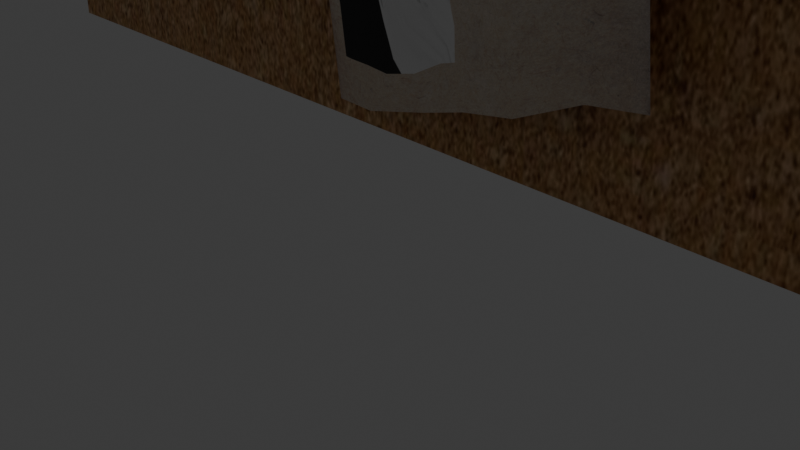 # Source: newspaper_board.blend  (saved by Blender 5.2.44; exported with 4.5.12 LTS)
import bpy
from mathutils import Matrix  # noqa: F401  (used for matrix-valued properties, if any)

bpy.ops.wm.read_factory_settings(use_empty=True)
scene = bpy.context.scene
scene.name = 'Scene'

# ---- collections
col_collection = bpy.data.collections.new('Collection'); scene.collection.children.link(col_collection)

# ---- images (referenced by path relative to the original .blend; pixels are not part of the script)
import os
ASSET_DIR = os.environ.get("B2B_ASSET_DIR", "")  # directory of the original .blend (textures are referenced by path, not embedded)
HERE = os.path.dirname(os.path.abspath(__file__))  # packed textures are extracted next to this script under _unpacked/

def load_image(name, relpath, width, height, colorspace="sRGB"):
    """Load a texture the original file referenced (path relative to the .blend, or extracted next to this script)."""
    p = next((c for c in (os.path.join(HERE, relpath), os.path.join(ASSET_DIR, relpath)) if relpath and os.path.exists(c)), "")
    if p:
        img = bpy.data.images.load(p, check_existing=True)
        img.name = name
    else:  # same state as the original file: an image datablock whose file is absent (Cycles renders it pink)
        img = bpy.data.images.new(name, width, height)
        img.source = "FILE"
        img.filepath = "//" + (relpath or name)
    img.colorspace_settings.name = colorspace
    return img
img_beige_and_black_vintage_breaking_news_instagram_post__7__png = load_image('Beige and Black Vintage Breaking News Instagram Post (7).png', '_unpacked/Beige_and_Black_Vintage_Breaking_News_Instagram_Post__7_.b5793957.png', 1080, 1350, 'sRGB')
img_download__9__jpg = load_image('download (9).jpg', '_unpacked/download__9_.6b17df24.jpg', 675, 1200, 'sRGB')
img_beige_and_black_vintage_breaking_news_instagram_post__4__png = load_image('Beige and Black Vintage Breaking News Instagram Post (4).png', '_unpacked/Beige_and_Black_Vintage_Breaking_News_Instagram_Post__4_.48e1e415.png', 1080, 1350, 'sRGB')
img_beige_and_black_vintage_breaking_news_instagram_post__6__png = load_image('Beige and Black Vintage Breaking News Instagram Post (6).png', '_unpacked/Beige_and_Black_Vintage_Breaking_News_Instagram_Post__6_.c65a81a0.png', 1080, 1350, 'sRGB')

# ---- materials (node trees are filled in below, after node groups)
mat_newspaper = bpy.data.materials.new('Newspaper')
mat_material_001 = bpy.data.materials.new('Material.001')
mat_material_003 = bpy.data.materials.new('Material.003')
mat_material_002 = bpy.data.materials.new('Material.002')

# ---- material node trees
mat_newspaper.use_nodes = True; mat_newspaper.node_tree.nodes.clear()
_N = mat_newspaper.node_tree.nodes; _L = mat_newspaper.node_tree.links
n0 = _N.new('ShaderNodeBsdfPrincipled'); n0.name = 'Principled BSDF'; n0.location = (-259, 118)
n0.inputs[10].default_value = 0.005
n0.inputs[13].default_value = 0.4849
n0.inputs[25].default_value = 0.3973
n1 = _N.new('ShaderNodeOutputMaterial'); n1.name = 'Material Output'; n1.location = (200, 100)
n2 = _N.new('ShaderNodeTexImage'); n2.name = 'Image Texture'; n2.location = (-717, 101)
n2.image = img_beige_and_black_vintage_breaking_news_instagram_post__7__png
_L.new(n0.outputs[0], n1.inputs[0])
_L.new(n2.outputs[0], n0.inputs[0])
n1.is_active_output = True
mat_material_001.use_nodes = True; mat_material_001.node_tree.nodes.clear()
_N = mat_material_001.node_tree.nodes; _L = mat_material_001.node_tree.links
n0 = _N.new('ShaderNodeBsdfPrincipled'); n0.name = 'Principled BSDF'; n0.location = (-200, 100)
n0.inputs[10].default_value = 0.005
n1 = _N.new('ShaderNodeOutputMaterial'); n1.name = 'Material Output'; n1.location = (200, 100)
n2 = _N.new('ShaderNodeTexImage'); n2.name = 'Image Texture'; n2.location = (-638, 93)
n2.image = img_download__9__jpg
_L.new(n0.outputs[0], n1.inputs[0])
_L.new(n2.outputs[0], n0.inputs[0])
n1.is_active_output = True
mat_material_003.use_nodes = True; mat_material_003.node_tree.nodes.clear()
_N = mat_material_003.node_tree.nodes; _L = mat_material_003.node_tree.links
n0 = _N.new('ShaderNodeBsdfPrincipled'); n0.name = 'Principled BSDF'; n0.location = (-200, 100)
n0.inputs[10].default_value = 0.005
n1 = _N.new('ShaderNodeOutputMaterial'); n1.name = 'Material Output'; n1.location = (200, 100)
n2 = _N.new('ShaderNodeTexImage'); n2.name = 'Image Texture'; n2.location = (-593, 134)
n2.image = img_beige_and_black_vintage_breaking_news_instagram_post__4__png
_L.new(n0.outputs[0], n1.inputs[0])
_L.new(n2.outputs[0], n0.inputs[0])
n1.is_active_output = True
mat_material_002.use_nodes = True; mat_material_002.node_tree.nodes.clear()
_N = mat_material_002.node_tree.nodes; _L = mat_material_002.node_tree.links
n0 = _N.new('ShaderNodeBsdfPrincipled'); n0.name = 'Principled BSDF'; n0.location = (-200, 100)
n0.inputs[10].default_value = 0.005
n1 = _N.new('ShaderNodeOutputMaterial'); n1.name = 'Material Output'; n1.location = (200, 100)
n2 = _N.new('ShaderNodeTexImage'); n2.name = 'Image Texture'; n2.location = (-631, 108)
n2.image = img_beige_and_black_vintage_breaking_news_instagram_post__6__png
_L.new(n0.outputs[0], n1.inputs[0])
_L.new(n2.outputs[0], n0.inputs[0])
n1.is_active_output = True

# ---- world
world_world = bpy.data.worlds.new('World'); scene.world = world_world
world_world.use_nodes = True; world_world.node_tree.nodes.clear()
_N = world_world.node_tree.nodes; _L = world_world.node_tree.links
n0 = _N.new('ShaderNodeOutputWorld'); n0.name = 'World Output'; n0.location = (200, 100)
n1 = _N.new('ShaderNodeBackground'); n1.name = 'Background'; n1.location = (-200, 100)
n1.inputs[0].default_value = (0.05088, 0.05088, 0.05088, 1.0)
_L.new(n1.outputs[0], n0.inputs[0])
n0.is_active_output = True
world_world.color = (0.05088, 0.05088, 0.05088)
world_world.sun_shadow_jitter_overblur = 0.0

# ---- cameras
cam_camera = bpy.data.cameras.new('Camera')
cam_camera.clip_end = 100.0
cam_camera.ortho_scale = 7.314

# ---- lights
light_light = bpy.data.lights.new('Light', 'POINT')
light_light.energy = 1000.0
light_light.shadow_soft_size = 0.1

# ---- meshes
me_plane_001 = bpy.data.meshes.new('Plane.001')
me_plane_001.from_pydata([(-1.005, -1.051, 0.03898), (1.016, -1.186, 0.097), (-0.9833, 0.9217, 0.03671), (1.016, 0.8845, 0.05336), (-0.9877, 0.651, 0.05432), (-0.9862, 0.3955, 0.05621), (-0.9843, 0.1476, 0.05282), (-0.9876, -0.09991, 0.05418), (-0.987, -0.3364, 0.04462), (-0.9997, -0.5851, 0.05601), (-0.9946, -0.8084, 0.03353), (-0.7535, -1.089, 0.06098), (-0.4788, -1.111, 0.04877), (-0.2226, -1.153, 0.06801), (0.002926, -1.221, 0.1341), (0.2666, -1.23, 0.1245), (0.526, -1.223, 0.1098), (0.7657, -1.221, 0.1187), (1.024, -0.9482, 0.09591), (1.022, -0.7179, 0.1093), (1.033, -0.4554, 0.09031), (1.021, -0.2239, 0.114), (1.02, 0.0389, 0.1074), (1.025, 0.3254, 0.08014), (1.019, 0.5988, 0.07208), (0.7756, 0.844, 0.06891), (0.5324, 0.8086, 0.08523), (0.2849, 0.7862, 0.0983), (0.03474, 0.7855, 0.1008), (-0.2189, 0.8044, 0.09437), (-0.4756, 0.8357, 0.08269), (-0.7314, 0.8742, 0.06476), (-0.7485, -0.8616, 0.07057), (-0.7255, -0.6105, 0.04727), (-0.7419, -0.4011, 0.0899), (-0.7207, -0.1393, 0.06155), (-0.7202, 0.1061, 0.06455), (-0.7284, 0.3487, 0.07772), (-0.7331, 0.6032, 0.07976), (-0.4781, -0.8951, 0.06995), (-0.4838, -0.6827, 0.09987), (-0.4659, -0.4363, 0.08461), (-0.4658, -0.2014, 0.09457), (-0.4785, 0.02764, 0.1212), (-0.46, 0.3103, 0.08249), (-0.4613, 0.5789, 0.07251), (-0.2436, -0.9667, 0.1292), (-0.2277, -0.7336, 0.1239), (-0.2251, -0.5078, 0.137), (-0.2164, -0.2637, 0.1325), (-0.2211, -0.02391, 0.1443), (-0.2017, 0.2653, 0.1008), (-0.2188, 0.5159, 0.1182), (0.03833, -0.9722, 0.09863), (0.007225, -0.7957, 0.1764), (0.04235, -0.5303, 0.1313), (0.03617, -0.3041, 0.1531), (0.03639, -0.05526, 0.1542), (0.0502, 0.2325, 0.1173), (0.04688, 0.5108, 0.1035), (0.2726, -1.015, 0.1399), (0.2752, -0.7973, 0.1575), (0.289, -0.5543, 0.1479), (0.3012, -0.2986, 0.1323), (0.2902, -0.06263, 0.1528), (0.2982, 0.2224, 0.1234), (0.2825, 0.4812, 0.1346), (0.5356, -0.9989, 0.1156), (0.543, -0.7689, 0.1204), (0.5486, -0.5299, 0.1215), (0.5429, -0.2956, 0.1373), (0.5304, -0.05948, 0.1591), (0.54, 0.2326, 0.1236), (0.5398, 0.5223, 0.0998), (0.785, -0.9758, 0.1014), (0.788, -0.7449, 0.11), (0.7731, -0.5335, 0.149), (0.7747, -0.2829, 0.1471), (0.776, -0.0186, 0.1371), (0.7837, 0.2732, 0.1038), (0.7841, 0.5637, 0.07859)], [], [(80, 24, 3, 25), (4, 38, 31, 2), (38, 45, 30, 31), (45, 52, 29, 30), (52, 59, 28, 29), (59, 66, 27, 28), (66, 73, 26, 27), (73, 80, 25, 26), (0, 11, 32, 10), (10, 32, 33, 9), (9, 33, 34, 8), (8, 34, 35, 7), (7, 35, 36, 6), (6, 36, 37, 5), (5, 37, 38, 4), (11, 12, 39, 32), (32, 39, 40, 33), (33, 40, 41, 34), (34, 41, 42, 35), (35, 42, 43, 36), (36, 43, 44, 37), (37, 44, 45, 38), (12, 13, 46, 39), (39, 46, 47, 40), (40, 47, 48, 41), (41, 48, 49, 42), (42, 49, 50, 43), (43, 50, 51, 44), (44, 51, 52, 45), (13, 14, 53, 46), (46, 53, 54, 47), (47, 54, 55, 48), (48, 55, 56, 49), (49, 56, 57, 50), (50, 57, 58, 51), (51, 58, 59, 52), (14, 15, 60, 53), (53, 60, 61, 54), (54, 61, 62, 55), (55, 62, 63, 56), (56, 63, 64, 57), (57, 64, 65, 58), (58, 65, 66, 59), (15, 16, 67, 60), (60, 67, 68, 61), (61, 68, 69, 62), (62, 69, 70, 63), (63, 70, 71, 64), (64, 71, 72, 65), (65, 72, 73, 66), (16, 17, 74, 67), (67, 74, 75, 68), (68, 75, 76, 69), (69, 76, 77, 70), (70, 77, 78, 71), (71, 78, 79, 72), (72, 79, 80, 73), (17, 1, 18, 74), (74, 18, 19, 75), (75, 19, 20, 76), (76, 20, 21, 77), (77, 21, 22, 78), (78, 22, 23, 79), (79, 23, 24, 80)])
_uv = me_plane_001.uv_layers.new(name='UVMap')
_uv.uv.foreach_set('vector', [0.8752, 0.1262, 0.8752, 0.0007463, 1.0, 0.0007463, 1.0, 0.1262, 0.8752, 1.004, 0.8752, 0.879, 1.0, 0.879, 1.0, 1.004, 0.8752, 0.879, 0.8752, 0.7535, 1.0, 0.7535, 1.0, 0.879, 0.8752, 0.7535, 0.8752, 0.6281, 1.0, 0.6281, 1.0, 0.7535, 0.8752, 0.6281, 0.8752, 0.5026, 1.0, 0.5026, 1.0, 0.6281, 0.8752, 0.5026, 0.8752, 0.3771, 1.0, 0.3771, 1.0, 0.5026, 0.8752, 0.3771, 0.8752, 0.2517, 1.0, 0.2517, 1.0, 0.3771, 0.8752, 0.2517, 0.8752, 0.1262, 1.0, 0.1262, 1.0, 0.2517, 0.001861, 1.004, 0.001861, 0.879, 0.1266, 0.879, 0.1266, 1.004, 0.1266, 1.004, 0.1266, 0.879, 0.2514, 0.879, 0.2514, 1.004, 0.2514, 1.004, 0.2514, 0.879, 0.3762, 0.879, 0.3762, 1.004, 0.3762, 1.004, 0.3762, 0.879, 0.5009, 0.879, 0.5009, 1.004, 0.5009, 1.004, 0.5009, 0.879, 0.6257, 0.879, 0.6257, 1.004, 0.6257, 1.004, 0.6257, 0.879, 0.7505, 0.879, 0.7505, 1.004, 0.7505, 1.004, 0.7505, 0.879, 0.8752, 0.879, 0.8752, 1.004, 0.001861, 0.879, 0.001861, 0.7535, 0.1266, 0.7535, 0.1266, 0.879, 0.1266, 0.879, 0.1266, 0.7535, 0.2514, 0.7535, 0.2514, 0.879, 0.2514, 0.879, 0.2514, 0.7535, 0.3762, 0.7535, 0.3762, 0.879, 0.3762, 0.879, 0.3762, 0.7535, 0.5009, 0.7535, 0.5009, 0.879, 0.5009, 0.879, 0.5009, 0.7535, 0.6257, 0.7535, 0.6257, 0.879, 0.6257, 0.879, 0.6257, 0.7535, 0.7505, 0.7535, 0.7505, 0.879, 0.7505, 0.879, 0.7505, 0.7535, 0.8752, 0.7535, 0.8752, 0.879, 0.001861, 0.7535, 0.001861, 0.6281, 0.1266, 0.6281, 0.1266, 0.7535, 0.1266, 0.7535, 0.1266, 0.6281, 0.2514, 0.6281, 0.2514, 0.7535, 0.2514, 0.7535, 0.2514, 0.6281, 0.3762, 0.6281, 0.3762, 0.7535, 0.3762, 0.7535, 0.3762, 0.6281, 0.5009, 0.6281, 0.5009, 0.7535, 0.5009, 0.7535, 0.5009, 0.6281, 0.6257, 0.6281, 0.6257, 0.7535, 0.6257, 0.7535, 0.6257, 0.6281, 0.7505, 0.6281, 0.7505, 0.7535, 0.7505, 0.7535, 0.7505, 0.6281, 0.8752, 0.6281, 0.8752, 0.7535, 0.001861, 0.6281, 0.001861, 0.5026, 0.1266, 0.5026, 0.1266, 0.6281, 0.1266, 0.6281, 0.1266, 0.5026, 0.2514, 0.5026, 0.2514, 0.6281, 0.2514, 0.6281, 0.2514, 0.5026, 0.3762, 0.5026, 0.3762, 0.6281, 0.3762, 0.6281, 0.3762, 0.5026, 0.5009, 0.5026, 0.5009, 0.6281, 0.5009, 0.6281, 0.5009, 0.5026, 0.6257, 0.5026, 0.6257, 0.6281, 0.6257, 0.6281, 0.6257, 0.5026, 0.7505, 0.5026, 0.7505, 0.6281, 0.7505, 0.6281, 0.7505, 0.5026, 0.8752, 0.5026, 0.8752, 0.6281, 0.001861, 0.5026, 0.001861, 0.3771, 0.1266, 0.3771, 0.1266, 0.5026, 0.1266, 0.5026, 0.1266, 0.3771, 0.2514, 0.3771, 0.2514, 0.5026, 0.2514, 0.5026, 0.2514, 0.3771, 0.3762, 0.3771, 0.3762, 0.5026, 0.3762, 0.5026, 0.3762, 0.3771, 0.5009, 0.3771, 0.5009, 0.5026, 0.5009, 0.5026, 0.5009, 0.3771, 0.6257, 0.3771, 0.6257, 0.5026, 0.6257, 0.5026, 0.6257, 0.3771, 0.7505, 0.3771, 0.7505, 0.5026, 0.7505, 0.5026, 0.7505, 0.3771, 0.8752, 0.3771, 0.8752, 0.5026, 0.001861, 0.3771, 0.001861, 0.2517, 0.1266, 0.2517, 0.1266, 0.3771, 0.1266, 0.3771, 0.1266, 0.2517, 0.2514, 0.2517, 0.2514, 0.3771, 0.2514, 0.3771, 0.2514, 0.2517, 0.3762, 0.2517, 0.3762, 0.3771, 0.3762, 0.3771, 0.3762, 0.2517, 0.5009, 0.2517, 0.5009, 0.3771, 0.5009, 0.3771, 0.5009, 0.2517, 0.6257, 0.2517, 0.6257, 0.3771, 0.6257, 0.3771, 0.6257, 0.2517, 0.7505, 0.2517, 0.7505, 0.3771, 0.7505, 0.3771, 0.7505, 0.2517, 0.8752, 0.2517, 0.8752, 0.3771, 0.001861, 0.2517, 0.001861, 0.1262, 0.1266, 0.1262, 0.1266, 0.2517, 0.1266, 0.2517, 0.1266, 0.1262, 0.2514, 0.1262, 0.2514, 0.2517, 0.2514, 0.2517, 0.2514, 0.1262, 0.3762, 0.1262, 0.3762, 0.2517, 0.3762, 0.2517, 0.3762, 0.1262, 0.5009, 0.1262, 0.5009, 0.2517, 0.5009, 0.2517, 0.5009, 0.1262, 0.6257, 0.1262, 0.6257, 0.2517, 0.6257, 0.2517, 0.6257, 0.1262, 0.7505, 0.1262, 0.7505, 0.2517, 0.7505, 0.2517, 0.7505, 0.1262, 0.8752, 0.1262, 0.8752, 0.2517, 0.001861, 0.1262, 0.001861, 0.0007463, 0.1266, 0.0007463, 0.1266, 0.1262, 0.1266, 0.1262, 0.1266, 0.0007463, 0.2514, 0.0007463, 0.2514, 0.1262, 0.2514, 0.1262, 0.2514, 0.0007463, 0.3762, 0.0007463, 0.3762, 0.1262, 0.3762, 0.1262, 0.3762, 0.0007463, 0.5009, 0.0007463, 0.5009, 0.1262, 0.5009, 0.1262, 0.5009, 0.0007463, 0.6257, 0.0007463, 0.6257, 0.1262, 0.6257, 0.1262, 0.6257, 0.0007463, 0.7505, 0.0007463, 0.7505, 0.1262, 0.7505, 0.1262, 0.7505, 0.0007463, 0.8752, 0.0007463, 0.8752, 0.1262])
me_plane_001.materials.append(mat_newspaper)
me_plane_001.update()
me_plane_002 = bpy.data.meshes.new('Plane.002')
me_plane_002.from_pydata([(-1.0, -1.0, 0.0), (1.0, -1.0, 0.0), (-1.0, 1.0, 0.0), (1.0, 1.0, 0.0)], [], [(0, 1, 3, 2)])
_uv = me_plane_002.uv_layers.new(name='UVMap')
_uv.uv.foreach_set('vector', [0.0, 0.0, 1.0, 0.0, 1.0, 1.0, 0.0, 1.0])
me_plane_002.materials.append(mat_material_001)
me_plane_002.update()
me_plane_005 = bpy.data.meshes.new('Plane.005')
me_plane_005.from_pydata([(-1.03, -0.994, 0.01644), (0.7862, -0.9577, 0.09305), (-1.043, 1.008, 0.02738), (0.96, 1.008, 0.02532), (-1.038, 0.7216, 0.02393), (-1.063, 0.4407, 0.03991), (-1.08, 0.1583, 0.05064), (-1.101, -0.1234, 0.06334), (-1.087, -0.4117, 0.054), (-1.036, -0.7072, 0.02011), (-0.7909, -0.9849, 0.0411), (-0.5155, -0.9827, 0.04011), (-0.3049, -0.968, 0.08119), (-0.04968, -0.9619, 0.09264), (0.2178, -0.9583, 0.09721), (0.4966, -0.9569, 0.09683), (0.7889, -0.6724, 0.09326), (0.7759, -0.3843, 0.1082), (0.8371, -0.1106, 0.07823), (0.8512, 0.1721, 0.07926), (0.9577, 0.4371, 0.0199), (0.9693, 0.7203, 0.01812), (0.6721, 1.008, 0.02667), (0.354, 1.014, 0.04726), (0.05774, 1.016, 0.05399), (-0.1487, 1.001, 0.003703), (-0.4909, 1.012, 0.03952), (-0.7255, 1.002, 0.007144), (-0.7987, -0.6977, 0.04677), (-0.8059, -0.4106, 0.05339), (-0.7729, -0.1313, 0.03445), (-0.7912, 0.1578, 0.04802), (-0.7827, 0.4418, 0.04314), (-0.7354, 0.7184, 0.01336), (-0.5415, -0.692, 0.05823), (-0.5174, -0.4109, 0.04544), (-0.5337, -0.1222, 0.06051), (-0.49, 0.155, 0.03606), (-0.5481, 0.4517, 0.0753), (-0.4687, 0.7221, 0.02535), (-0.3136, -0.6806, 0.08821), (-0.3059, -0.3964, 0.08732), (-0.2989, -0.1122, 0.08853), (-0.3306, 0.1794, 0.1148), (-0.239, 0.4473, 0.05944), (-0.2441, 0.7339, 0.06395), (-0.05515, -0.6751, 0.09783), (-0.02226, -0.3958, 0.08126), (0.01166, -0.1168, 0.06644), (-0.01564, 0.1739, 0.09217), (5.26e-05, 0.4563, 0.08782), (0.09776, 0.7231, 0.02799), (0.2468, -0.6781, 0.07988), (0.262, -0.3954, 0.07599), (0.2429, -0.1062, 0.09733), (0.2604, 0.1759, 0.09507), (0.3661, 0.4409, 0.03427), (0.4209, 0.7159, 0.0038), (0.4702, -0.666, 0.1159), (0.542, -0.3943, 0.07593), (0.522, -0.1049, 0.09831), (0.5486, 0.1754, 0.09099), (0.6173, 0.4476, 0.05524), (0.6285, 0.731, 0.05328)], [], [(63, 21, 3, 22), (4, 33, 27, 2), (33, 39, 26, 27), (39, 45, 25, 26), (45, 51, 24, 25), (51, 57, 23, 24), (57, 63, 22, 23), (0, 10, 28, 9), (9, 28, 29, 8), (8, 29, 30, 7), (7, 30, 31, 6), (6, 31, 32, 5), (5, 32, 33, 4), (10, 11, 34, 28), (28, 34, 35, 29), (29, 35, 36, 30), (30, 36, 37, 31), (31, 37, 38, 32), (32, 38, 39, 33), (11, 12, 40, 34), (34, 40, 41, 35), (35, 41, 42, 36), (36, 42, 43, 37), (37, 43, 44, 38), (38, 44, 45, 39), (12, 13, 46, 40), (40, 46, 47, 41), (41, 47, 48, 42), (42, 48, 49, 43), (43, 49, 50, 44), (44, 50, 51, 45), (13, 14, 52, 46), (46, 52, 53, 47), (47, 53, 54, 48), (48, 54, 55, 49), (49, 55, 56, 50), (50, 56, 57, 51), (14, 15, 58, 52), (52, 58, 59, 53), (53, 59, 60, 54), (54, 60, 61, 55), (55, 61, 62, 56), (56, 62, 63, 57), (15, 1, 16, 58), (58, 16, 17, 59), (59, 17, 18, 60), (60, 18, 19, 61), (61, 19, 20, 62), (62, 20, 21, 63)])
_uv = me_plane_005.uv_layers.new(name='UVMap')
_uv.uv.foreach_set('vector', [0.8571, 0.8571, 1.0, 0.8571, 1.0, 1.0, 0.8571, 1.0, 0.0, 0.8571, 0.1429, 0.8571, 0.1429, 1.0, 0.0, 1.0, 0.1429, 0.8571, 0.2857, 0.8571, 0.2857, 1.0, 0.1429, 1.0, 0.2857, 0.8571, 0.4286, 0.8571, 0.4286, 1.0, 0.2857, 1.0, 0.4286, 0.8571, 0.5714, 0.8571, 0.5714, 1.0, 0.4286, 1.0, 0.5714, 0.8571, 0.7143, 0.8571, 0.7143, 1.0, 0.5714, 1.0, 0.7143, 0.8571, 0.8571, 0.8571, 0.8571, 1.0, 0.7143, 1.0, 0.0, 0.0, 0.1429, 0.0, 0.1429, 0.1429, 0.0, 0.1429, 0.0, 0.1429, 0.1429, 0.1429, 0.1429, 0.2857, 0.0, 0.2857, 0.0, 0.2857, 0.1429, 0.2857, 0.1429, 0.4286, 0.0, 0.4286, 0.0, 0.4286, 0.1429, 0.4286, 0.1429, 0.5714, 0.0, 0.5714, 0.0, 0.5714, 0.1429, 0.5714, 0.1429, 0.7143, 0.0, 0.7143, 0.0, 0.7143, 0.1429, 0.7143, 0.1429, 0.8571, 0.0, 0.8571, 0.1429, 0.0, 0.2857, 0.0, 0.2857, 0.1429, 0.1429, 0.1429, 0.1429, 0.1429, 0.2857, 0.1429, 0.2857, 0.2857, 0.1429, 0.2857, 0.1429, 0.2857, 0.2857, 0.2857, 0.2857, 0.4286, 0.1429, 0.4286, 0.1429, 0.4286, 0.2857, 0.4286, 0.2857, 0.5714, 0.1429, 0.5714, 0.1429, 0.5714, 0.2857, 0.5714, 0.2857, 0.7143, 0.1429, 0.7143, 0.1429, 0.7143, 0.2857, 0.7143, 0.2857, 0.8571, 0.1429, 0.8571, 0.2857, 0.0, 0.4286, 0.0, 0.4286, 0.1429, 0.2857, 0.1429, 0.2857, 0.1429, 0.4286, 0.1429, 0.4286, 0.2857, 0.2857, 0.2857, 0.2857, 0.2857, 0.4286, 0.2857, 0.4286, 0.4286, 0.2857, 0.4286, 0.2857, 0.4286, 0.4286, 0.4286, 0.4286, 0.5714, 0.2857, 0.5714, 0.2857, 0.5714, 0.4286, 0.5714, 0.4286, 0.7143, 0.2857, 0.7143, 0.2857, 0.7143, 0.4286, 0.7143, 0.4286, 0.8571, 0.2857, 0.8571, 0.4286, 0.0, 0.5714, 0.0, 0.5714, 0.1429, 0.4286, 0.1429, 0.4286, 0.1429, 0.5714, 0.1429, 0.5714, 0.2857, 0.4286, 0.2857, 0.4286, 0.2857, 0.5714, 0.2857, 0.5714, 0.4286, 0.4286, 0.4286, 0.4286, 0.4286, 0.5714, 0.4286, 0.5714, 0.5714, 0.4286, 0.5714, 0.4286, 0.5714, 0.5714, 0.5714, 0.5714, 0.7143, 0.4286, 0.7143, 0.4286, 0.7143, 0.5714, 0.7143, 0.5714, 0.8571, 0.4286, 0.8571, 0.5714, 0.0, 0.7143, 0.0, 0.7143, 0.1429, 0.5714, 0.1429, 0.5714, 0.1429, 0.7143, 0.1429, 0.7143, 0.2857, 0.5714, 0.2857, 0.5714, 0.2857, 0.7143, 0.2857, 0.7143, 0.4286, 0.5714, 0.4286, 0.5714, 0.4286, 0.7143, 0.4286, 0.7143, 0.5714, 0.5714, 0.5714, 0.5714, 0.5714, 0.7143, 0.5714, 0.7143, 0.7143, 0.5714, 0.7143, 0.5714, 0.7143, 0.7143, 0.7143, 0.7143, 0.8571, 0.5714, 0.8571, 0.7143, 0.0, 0.8571, 0.0, 0.8571, 0.1429, 0.7143, 0.1429, 0.7143, 0.1429, 0.8571, 0.1429, 0.8571, 0.2857, 0.7143, 0.2857, 0.7143, 0.2857, 0.8571, 0.2857, 0.8571, 0.4286, 0.7143, 0.4286, 0.7143, 0.4286, 0.8571, 0.4286, 0.8571, 0.5714, 0.7143, 0.5714, 0.7143, 0.5714, 0.8571, 0.5714, 0.8571, 0.7143, 0.7143, 0.7143, 0.7143, 0.7143, 0.8571, 0.7143, 0.8571, 0.8571, 0.7143, 0.8571, 0.8571, 0.0, 1.0, 0.0, 1.0, 0.1429, 0.8571, 0.1429, 0.8571, 0.1429, 1.0, 0.1429, 1.0, 0.2857, 0.8571, 0.2857, 0.8571, 0.2857, 1.0, 0.2857, 1.0, 0.4286, 0.8571, 0.4286, 0.8571, 0.4286, 1.0, 0.4286, 1.0, 0.5714, 0.8571, 0.5714, 0.8571, 0.5714, 1.0, 0.5714, 1.0, 0.7143, 0.8571, 0.7143, 0.8571, 0.7143, 1.0, 0.7143, 1.0, 0.8571, 0.8571, 0.8571])
me_plane_005.materials.append(mat_material_003)
me_plane_005.update()
me_plane_006 = bpy.data.meshes.new('Plane.006')
me_plane_006.from_pydata([(-1.739, -0.6728, 0.0797), (0.03109, -0.6534, 0.1395), (-1.842, 1.268, 0.08374), (0.1075, 1.264, 0.09232), (-1.791, 0.9143, 0.08635), (-1.731, 0.6534, 0.06786), (-1.773, 0.2423, 0.06647), (-1.753, -0.03326, 0.07136), (-1.698, -0.2959, 0.0756), (-1.523, -0.711, 0.09178), (-1.168, -0.7022, 0.1005), (-0.9023, -0.6868, 0.1152), (-0.6213, -0.6943, 0.127), (-0.2513, -0.6336, 0.1353), (0.08242, -0.2828, 0.1374), (0.05616, -0.00883, 0.1305), (0.05008, 0.2874, 0.1197), (0.1048, 0.6527, 0.1066), (0.05387, 0.9179, 0.09972), (-0.2114, 1.264, 0.08976), (-0.5693, 1.241, 0.08758), (-0.8823, 1.223, 0.08252), (-1.228, 1.231, 0.08336), (-1.549, 1.249, 0.08444), (-1.457, -0.3567, 0.08558), (-1.463, -0.04686, 0.09822), (-1.411, 0.2974, 0.07088), (-1.425, 0.6306, 0.0783), (-1.484, 0.9026, 0.08185), (-1.195, -0.4176, 0.09619), (-1.093, -0.05994, 0.1026), (-1.171, 0.2532, 0.07541), (-1.126, 0.586, 0.07295), (-1.22, 0.8664, 0.07555), (-0.8234, -0.3367, 0.1092), (-0.8573, -0.08548, 0.08411), (-0.899, 0.2377, 0.06494), (-0.867, 0.6126, 0.05909), (-0.9137, 0.8609, 0.08057), (-0.6102, -0.3752, 0.124), (-0.6303, -0.07493, 0.1161), (-0.5822, 0.3721, 0.1204), (-0.5433, 0.6347, 0.07522), (-0.5409, 0.893, 0.09723), (-0.2905, -0.3448, 0.1344), (-0.3367, -0.07182, 0.1275), (-0.2744, 0.3288, 0.1304), (-0.2981, 0.6196, 0.1186), (-0.2785, 0.884, 0.0943)], [], [(48, 18, 3, 19), (4, 28, 23, 2), (28, 33, 22, 23), (33, 38, 21, 22), (38, 43, 20, 21), (43, 48, 19, 20), (0, 9, 24, 8), (8, 24, 25, 7), (7, 25, 26, 6), (6, 26, 27, 5), (5, 27, 28, 4), (9, 10, 29, 24), (24, 29, 30, 25), (25, 30, 31, 26), (26, 31, 32, 27), (27, 32, 33, 28), (10, 11, 34, 29), (29, 34, 35, 30), (30, 35, 36, 31), (31, 36, 37, 32), (32, 37, 38, 33), (11, 12, 39, 34), (34, 39, 40, 35), (35, 40, 41, 36), (36, 41, 42, 37), (37, 42, 43, 38), (12, 13, 44, 39), (39, 44, 45, 40), (40, 45, 46, 41), (41, 46, 47, 42), (42, 47, 48, 43), (13, 1, 14, 44), (44, 14, 15, 45), (45, 15, 16, 46), (46, 16, 17, 47), (47, 17, 18, 48)])
_uv = me_plane_006.uv_layers.new(name='UVMap')
_uv.uv.foreach_set('vector', [0.8333, 0.8333, 1.0, 0.8333, 1.0, 1.0, 0.8333, 1.0, 0.0, 0.8333, 0.1667, 0.8333, 0.1667, 1.0, 0.0, 1.0, 0.1667, 0.8333, 0.3333, 0.8333, 0.3333, 1.0, 0.1667, 1.0, 0.3333, 0.8333, 0.5, 0.8333, 0.5, 1.0, 0.3333, 1.0, 0.5, 0.8333, 0.6667, 0.8333, 0.6667, 1.0, 0.5, 1.0, 0.6667, 0.8333, 0.8333, 0.8333, 0.8333, 1.0, 0.6667, 1.0, 0.0, 0.0, 0.1667, 0.0, 0.1667, 0.1667, 0.0, 0.1667, 0.0, 0.1667, 0.1667, 0.1667, 0.1667, 0.3333, 0.0, 0.3333, 0.0, 0.3333, 0.1667, 0.3333, 0.1667, 0.5, 0.0, 0.5, 0.0, 0.5, 0.1667, 0.5, 0.1667, 0.6667, 0.0, 0.6667, 0.0, 0.6667, 0.1667, 0.6667, 0.1667, 0.8333, 0.0, 0.8333, 0.1667, 0.0, 0.3333, 0.0, 0.3333, 0.1667, 0.1667, 0.1667, 0.1667, 0.1667, 0.3333, 0.1667, 0.3333, 0.3333, 0.1667, 0.3333, 0.1667, 0.3333, 0.3333, 0.3333, 0.3333, 0.5, 0.1667, 0.5, 0.1667, 0.5, 0.3333, 0.5, 0.3333, 0.6667, 0.1667, 0.6667, 0.1667, 0.6667, 0.3333, 0.6667, 0.3333, 0.8333, 0.1667, 0.8333, 0.3333, 0.0, 0.5, 0.0, 0.5, 0.1667, 0.3333, 0.1667, 0.3333, 0.1667, 0.5, 0.1667, 0.5, 0.3333, 0.3333, 0.3333, 0.3333, 0.3333, 0.5, 0.3333, 0.5, 0.5, 0.3333, 0.5, 0.3333, 0.5, 0.5, 0.5, 0.5, 0.6667, 0.3333, 0.6667, 0.3333, 0.6667, 0.5, 0.6667, 0.5, 0.8333, 0.3333, 0.8333, 0.5, 0.0, 0.6667, 0.0, 0.6667, 0.1667, 0.5, 0.1667, 0.5, 0.1667, 0.6667, 0.1667, 0.6667, 0.3333, 0.5, 0.3333, 0.5, 0.3333, 0.6667, 0.3333, 0.6667, 0.5, 0.5, 0.5, 0.5, 0.5, 0.6667, 0.5, 0.6667, 0.6667, 0.5, 0.6667, 0.5, 0.6667, 0.6667, 0.6667, 0.6667, 0.8333, 0.5, 0.8333, 0.6667, 0.0, 0.8333, 0.0, 0.8333, 0.1667, 0.6667, 0.1667, 0.6667, 0.1667, 0.8333, 0.1667, 0.8333, 0.3333, 0.6667, 0.3333, 0.6667, 0.3333, 0.8333, 0.3333, 0.8333, 0.5, 0.6667, 0.5, 0.6667, 0.5, 0.8333, 0.5, 0.8333, 0.6667, 0.6667, 0.6667, 0.6667, 0.6667, 0.8333, 0.6667, 0.8333, 0.8333, 0.6667, 0.8333, 0.8333, 0.0, 1.0, 0.0, 1.0, 0.1667, 0.8333, 0.1667, 0.8333, 0.1667, 1.0, 0.1667, 1.0, 0.3333, 0.8333, 0.3333, 0.8333, 0.3333, 1.0, 0.3333, 1.0, 0.5, 0.8333, 0.5, 0.8333, 0.5, 1.0, 0.5, 1.0, 0.6667, 0.8333, 0.6667, 0.8333, 0.6667, 1.0, 0.6667, 1.0, 0.8333, 0.8333, 0.8333])
me_plane_006.materials.append(mat_material_002)
me_plane_006.update()

# ---- objects
ob_light = bpy.data.objects.new('Light', light_light)
ob_camera = bpy.data.objects.new('Camera', cam_camera)
ob_empty = bpy.data.objects.new('Empty', img_beige_and_black_vintage_breaking_news_instagram_post__7__png)
ob_plane = bpy.data.objects.new('Plane', me_plane_001)
ob_plane_001 = bpy.data.objects.new('Plane.001', me_plane_002)
ob_plane_002 = bpy.data.objects.new('Plane.002', me_plane_005)
ob_plane_003 = bpy.data.objects.new('Plane.003', me_plane_006)

# ---- transforms, parenting, visibility, modifiers, constraints
ob_light.location = (3.568, 2.334, 11.86)
ob_light.rotation_euler = (0.6503, 0.05522, 1.866)
ob_light.scale = (0.7806, 1.141, 1.073)
ob_light.lock_rotations_4d = False
ob_light.empty_display_type = 'ARROWS'
ob_light.color = (0.0, 0.0, 0.0, 0.0)
ob_light.lineart.crease_threshold = 0.0
ob_camera.location = (8.648, -6.926, 5.653)
ob_camera.rotation_euler = (1.109, -0.0, 0.8149)
ob_camera.lock_rotations_4d = False
ob_camera.empty_display_type = 'ARROWS'
ob_camera.color = (0.0, 0.0, 0.0, 0.0)
ob_camera.display_type = 'WIRE'
ob_camera.lineart.crease_threshold = 0.0
ob_empty.location = (-1.102, 0.6869, 2.542)
ob_empty.rotation_euler = (1.109, 1.241e-07, 1.155)
ob_empty.scale = (0.7854, 0.9925, 0.9696)
ob_empty.empty_display_type = 'IMAGE'
ob_empty.empty_display_size = 5.759
ob_empty.empty_image_offset = (-0.5962, -0.4959)
ob_plane.location = (-4.053, 0.9505, 7.115)
ob_plane.rotation_euler = (-4.781, 1.219, 0.0407)
ob_plane.scale = (3.06, 2.171, 2.17)
ob_plane_001.location = (-1.077, 1.395, 7.118)
ob_plane_001.rotation_euler = (-1.571, 1.571, 0.0)
ob_plane_001.scale = (6.337, 6.337, 6.337)
ob_plane_002.location = (1.648, 1.39, 10.1)
ob_plane_002.rotation_euler = (158.7, -5.051e-06, -3.307e-07)
ob_plane_002.scale = (2.792, 3.008, 2.815)
ob_plane_003.location = (3.071, 1.191, 4.22)
ob_plane_003.rotation_euler = (1.592, -0.2257, -0.01723)
ob_plane_003.scale = (2.574, 3.121, 3.138)

# ---- collection membership
col_collection.objects.link(ob_light)
col_collection.objects.link(ob_camera)
col_collection.objects.link(ob_empty)
col_collection.objects.link(ob_plane)
col_collection.objects.link(ob_plane_001)
col_collection.objects.link(ob_plane_002)
col_collection.objects.link(ob_plane_003)

# ---- scene / render settings (as saved in the file)
scene.camera = ob_camera
scene.frame_start = 1; scene.frame_end = 250; scene.frame_set(1)
scene.render.engine = 'BLENDER_EEVEE_NEXT'
scene.render.bake_bias = 0.0
scene.render.bake_samples = 0
scene.render.compositor_device = 'GPU'
scene.eevee.use_volume_custom_range = False
scene.eevee.fast_gi_thickness_near = 0.1
scene.eevee.fast_gi_thickness_far = 0.0
scene.eevee.ray_tracing_options.screen_trace_thickness = 0.1
bpy.context.view_layer.update()
